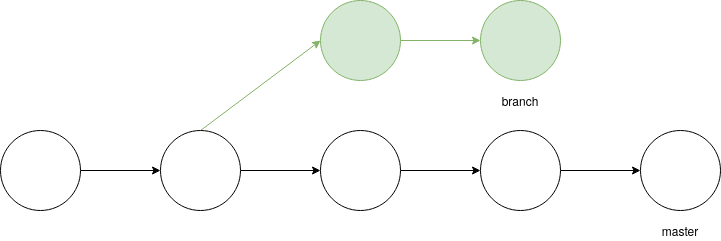

The diagram above was exported from draw.io. Its source (the exported page's mxGraphModel, read from the mxfile embedded in the PNG):
<mxGraphModel dx="1150" dy="791" grid="1" gridSize="10" guides="1" tooltips="1" connect="1" arrows="1" fold="1" page="1" pageScale="1" pageWidth="850" pageHeight="1100" math="0" shadow="0">
  <root>
    <mxCell id="N0k8r2XgWFnbpV1AFCAJ-0" />
    <mxCell id="N0k8r2XgWFnbpV1AFCAJ-1" parent="N0k8r2XgWFnbpV1AFCAJ-0" />
    <mxCell id="TANF9GJJIW-x0SRehaQm-10" value="" style="edgeStyle=orthogonalEdgeStyle;rounded=0;orthogonalLoop=1;jettySize=auto;html=1;" edge="1" parent="N0k8r2XgWFnbpV1AFCAJ-1" source="TANF9GJJIW-x0SRehaQm-11" target="TANF9GJJIW-x0SRehaQm-13">
      <mxGeometry relative="1" as="geometry" />
    </mxCell>
    <mxCell id="TANF9GJJIW-x0SRehaQm-11" value="" style="ellipse;whiteSpace=wrap;html=1;aspect=fixed;" vertex="1" parent="N0k8r2XgWFnbpV1AFCAJ-1">
      <mxGeometry x="10" y="380" width="80" height="80" as="geometry" />
    </mxCell>
    <mxCell id="TANF9GJJIW-x0SRehaQm-12" value="" style="edgeStyle=orthogonalEdgeStyle;rounded=0;orthogonalLoop=1;jettySize=auto;html=1;" edge="1" parent="N0k8r2XgWFnbpV1AFCAJ-1" source="TANF9GJJIW-x0SRehaQm-13" target="TANF9GJJIW-x0SRehaQm-15">
      <mxGeometry relative="1" as="geometry" />
    </mxCell>
    <mxCell id="VuuuMgRPNdPKjDJtnOtQ-5" style="rounded=0;orthogonalLoop=1;jettySize=auto;html=1;exitX=0.5;exitY=0;exitDx=0;exitDy=0;entryX=0;entryY=0.5;entryDx=0;entryDy=0;fontColor=#000000;fillColor=#d5e8d4;strokeColor=#82b366;" edge="1" parent="N0k8r2XgWFnbpV1AFCAJ-1" source="TANF9GJJIW-x0SRehaQm-13" target="VuuuMgRPNdPKjDJtnOtQ-0">
      <mxGeometry relative="1" as="geometry" />
    </mxCell>
    <mxCell id="TANF9GJJIW-x0SRehaQm-13" value="" style="ellipse;whiteSpace=wrap;html=1;aspect=fixed;" vertex="1" parent="N0k8r2XgWFnbpV1AFCAJ-1">
      <mxGeometry x="170" y="380" width="80" height="80" as="geometry" />
    </mxCell>
    <mxCell id="TANF9GJJIW-x0SRehaQm-14" value="" style="edgeStyle=orthogonalEdgeStyle;rounded=0;orthogonalLoop=1;jettySize=auto;html=1;" edge="1" parent="N0k8r2XgWFnbpV1AFCAJ-1" source="TANF9GJJIW-x0SRehaQm-15" target="TANF9GJJIW-x0SRehaQm-17">
      <mxGeometry relative="1" as="geometry" />
    </mxCell>
    <mxCell id="TANF9GJJIW-x0SRehaQm-15" value="" style="ellipse;whiteSpace=wrap;html=1;aspect=fixed;" vertex="1" parent="N0k8r2XgWFnbpV1AFCAJ-1">
      <mxGeometry x="330" y="380" width="80" height="80" as="geometry" />
    </mxCell>
    <mxCell id="TANF9GJJIW-x0SRehaQm-16" value="" style="edgeStyle=orthogonalEdgeStyle;rounded=0;orthogonalLoop=1;jettySize=auto;html=1;" edge="1" parent="N0k8r2XgWFnbpV1AFCAJ-1" source="TANF9GJJIW-x0SRehaQm-17" target="TANF9GJJIW-x0SRehaQm-18">
      <mxGeometry relative="1" as="geometry" />
    </mxCell>
    <mxCell id="TANF9GJJIW-x0SRehaQm-17" value="" style="ellipse;whiteSpace=wrap;html=1;aspect=fixed;" vertex="1" parent="N0k8r2XgWFnbpV1AFCAJ-1">
      <mxGeometry x="490" y="380" width="80" height="80" as="geometry" />
    </mxCell>
    <mxCell id="TANF9GJJIW-x0SRehaQm-18" value="" style="ellipse;whiteSpace=wrap;html=1;aspect=fixed;" vertex="1" parent="N0k8r2XgWFnbpV1AFCAJ-1">
      <mxGeometry x="650" y="380" width="80" height="80" as="geometry" />
    </mxCell>
    <mxCell id="TANF9GJJIW-x0SRehaQm-19" value="master" style="text;html=1;strokeColor=none;fillColor=none;align=center;verticalAlign=middle;whiteSpace=wrap;rounded=0;labelBackgroundColor=none;fontColor=#000000;" vertex="1" parent="N0k8r2XgWFnbpV1AFCAJ-1">
      <mxGeometry x="670" y="470" width="40" height="20" as="geometry" />
    </mxCell>
    <mxCell id="VuuuMgRPNdPKjDJtnOtQ-6" value="" style="edgeStyle=none;rounded=0;orthogonalLoop=1;jettySize=auto;html=1;fontColor=#000000;fillColor=#d5e8d4;strokeColor=#82b366;" edge="1" parent="N0k8r2XgWFnbpV1AFCAJ-1" source="VuuuMgRPNdPKjDJtnOtQ-0" target="VuuuMgRPNdPKjDJtnOtQ-1">
      <mxGeometry relative="1" as="geometry" />
    </mxCell>
    <mxCell id="VuuuMgRPNdPKjDJtnOtQ-0" value="" style="ellipse;whiteSpace=wrap;html=1;aspect=fixed;fillColor=#d5e8d4;strokeColor=#82b366;" vertex="1" parent="N0k8r2XgWFnbpV1AFCAJ-1">
      <mxGeometry x="330" y="250" width="80" height="80" as="geometry" />
    </mxCell>
    <mxCell id="VuuuMgRPNdPKjDJtnOtQ-1" value="" style="ellipse;whiteSpace=wrap;html=1;aspect=fixed;fillColor=#d5e8d4;strokeColor=#82b366;" vertex="1" parent="N0k8r2XgWFnbpV1AFCAJ-1">
      <mxGeometry x="490" y="250" width="80" height="80" as="geometry" />
    </mxCell>
    <mxCell id="VuuuMgRPNdPKjDJtnOtQ-7" value="branch" style="text;html=1;strokeColor=none;fillColor=none;align=center;verticalAlign=middle;whiteSpace=wrap;rounded=0;labelBackgroundColor=none;fontColor=#000000;" vertex="1" parent="N0k8r2XgWFnbpV1AFCAJ-1">
      <mxGeometry x="510" y="340" width="40" height="20" as="geometry" />
    </mxCell>
  </root>
</mxGraphModel>